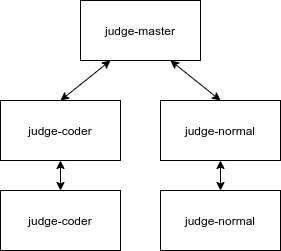

The diagram above was exported from draw.io. Its source (the exported page's mxGraphModel, read from the mxfile embedded in the PNG):
<mxGraphModel dx="639" dy="474" grid="1" gridSize="10" guides="1" tooltips="1" connect="1" arrows="1" fold="1" page="1" pageScale="1" pageWidth="827" pageHeight="1169" background="none" math="0" shadow="0">
  <root>
    <mxCell id="0" />
    <mxCell id="1" parent="0" />
    <mxCell id="2" value="judge-master" style="rounded=0;whiteSpace=wrap;html=1;" vertex="1" parent="1">
      <mxGeometry x="280" y="140" width="120" height="60" as="geometry" />
    </mxCell>
    <mxCell id="3" value="judge-coder" style="rounded=0;whiteSpace=wrap;html=1;" vertex="1" parent="1">
      <mxGeometry x="200" y="240" width="120" height="60" as="geometry" />
    </mxCell>
    <mxCell id="4" value="judge-normal" style="rounded=0;whiteSpace=wrap;html=1;" vertex="1" parent="1">
      <mxGeometry x="360" y="240" width="120" height="60" as="geometry" />
    </mxCell>
    <mxCell id="5" value="&lt;span&gt;judge-coder&lt;/span&gt;" style="rounded=0;whiteSpace=wrap;html=1;" vertex="1" parent="1">
      <mxGeometry x="200" y="330" width="120" height="60" as="geometry" />
    </mxCell>
    <mxCell id="8" value="" style="endArrow=classic;startArrow=classic;html=1;entryX=0.25;entryY=1;entryDx=0;entryDy=0;exitX=0.5;exitY=0;exitDx=0;exitDy=0;" edge="1" parent="1" source="3" target="2">
      <mxGeometry width="50" height="50" relative="1" as="geometry">
        <mxPoint x="267" y="238" as="sourcePoint" />
        <mxPoint x="400" y="150" as="targetPoint" />
      </mxGeometry>
    </mxCell>
    <mxCell id="9" value="" style="endArrow=classic;startArrow=classic;html=1;entryX=0.75;entryY=1;entryDx=0;entryDy=0;exitX=0.5;exitY=0;exitDx=0;exitDy=0;" edge="1" parent="1" source="4" target="2">
      <mxGeometry width="50" height="50" relative="1" as="geometry">
        <mxPoint x="350" y="290" as="sourcePoint" />
        <mxPoint x="400" y="240" as="targetPoint" />
      </mxGeometry>
    </mxCell>
    <mxCell id="10" value="" style="endArrow=classic;startArrow=classic;html=1;entryX=0.5;entryY=1;entryDx=0;entryDy=0;" edge="1" parent="1" target="3">
      <mxGeometry width="50" height="50" relative="1" as="geometry">
        <mxPoint x="260" y="330" as="sourcePoint" />
        <mxPoint x="290" y="300" as="targetPoint" />
      </mxGeometry>
    </mxCell>
    <mxCell id="11" value="judge-normal" style="rounded=0;whiteSpace=wrap;html=1;" vertex="1" parent="1">
      <mxGeometry x="360" y="330" width="120" height="60" as="geometry" />
    </mxCell>
    <mxCell id="12" value="" style="endArrow=classic;startArrow=classic;html=1;entryX=0.5;entryY=1;entryDx=0;entryDy=0;" edge="1" parent="1" source="11" target="4">
      <mxGeometry width="50" height="50" relative="1" as="geometry">
        <mxPoint x="400" y="340" as="sourcePoint" />
        <mxPoint x="450" y="290" as="targetPoint" />
      </mxGeometry>
    </mxCell>
  </root>
</mxGraphModel>